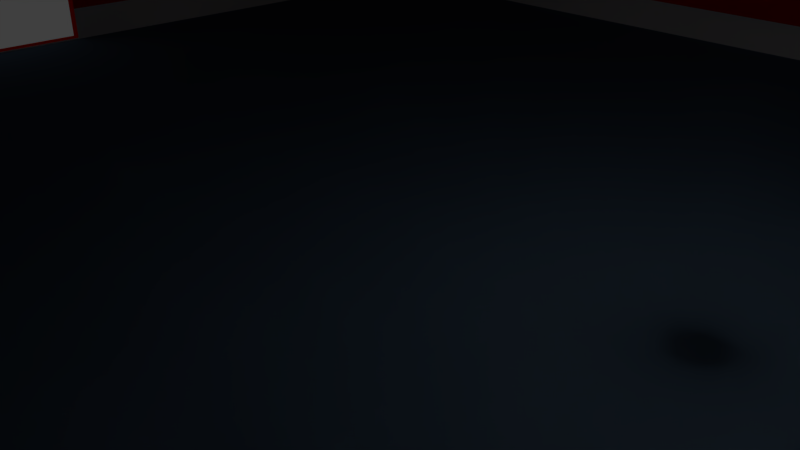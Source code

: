 # Source: 25mRoom_2_door_facing_each_other.blend  (saved by Blender 2.78.0; exported with 4.5.12 LTS)
import bpy
from mathutils import Matrix  # noqa: F401  (used for matrix-valued properties, if any)

bpy.ops.wm.read_factory_settings(use_empty=True)
scene = bpy.context.scene
scene.name = 'Scene'

# ---- collections
col_collection_1 = bpy.data.collections.new('Collection 1'); scene.collection.children.link(col_collection_1)

# ---- materials (node trees are filled in below, after node groups)
mat_material_001 = bpy.data.materials.new('Material.001')
mat_material_001.alpha_threshold = 0.0
mat_material_001.roughness = 0.5
mat_material_001.line_color = (0.0, 0.0, 0.0, 1.0)
mat_material = bpy.data.materials.new('Material')
mat_material.alpha_threshold = 0.0
mat_material.roughness = 0.5
mat_material.line_color = (0.0, 0.0, 0.0, 1.0)
mat_material_004 = bpy.data.materials.new('Material.004')
mat_material_004.alpha_threshold = 0.0
mat_material_004.roughness = 0.5
mat_material_003 = bpy.data.materials.new('Material.003')
mat_material_003.alpha_threshold = 0.0
mat_material_003.roughness = 0.5
mat_material_003.line_color = (0.0, 0.0, 0.0, 1.0)

# ---- material node trees
mat_material_001.use_nodes = True; mat_material_001.node_tree.nodes.clear()
_N = mat_material_001.node_tree.nodes; _L = mat_material_001.node_tree.links
n0 = _N.new('ShaderNodeOutputMaterial'); n0.name = 'Material Output'; n0.location = (300, 300)
n1 = _N.new('ShaderNodeBsdfDiffuse'); n1.name = 'Diffuse BSDF'; n1.location = (10, 300)
n1.inputs[0].default_value = (0.42, 0.42, 0.42, 1.0)
_L.new(n1.outputs[0], n0.inputs[0])
n0.is_active_output = True
mat_material.use_nodes = True; mat_material.node_tree.nodes.clear()
_N = mat_material.node_tree.nodes; _L = mat_material.node_tree.links
n0 = _N.new('ShaderNodeOutputMaterial'); n0.name = 'Material Output'; n0.location = (300, 300)
n1 = _N.new('ShaderNodeBsdfDiffuse'); n1.name = 'Diffuse BSDF'; n1.location = (10, 300)
n1.inputs[0].default_value = (0.8, 0.006038, 0.0, 1.0)
_L.new(n1.outputs[0], n0.inputs[0])
n0.is_active_output = True
mat_material_004.use_nodes = True; mat_material_004.node_tree.nodes.clear()
_N = mat_material_004.node_tree.nodes; _L = mat_material_004.node_tree.links
n0 = _N.new('ShaderNodeOutputMaterial'); n0.name = 'Material Output'; n0.location = (300, 300)
n1 = _N.new('ShaderNodeBsdfDiffuse'); n1.name = 'Diffuse BSDF'; n1.location = (10, 300)
_L.new(n1.outputs[0], n0.inputs[0])
n0.is_active_output = True
mat_material_003.use_nodes = True; mat_material_003.node_tree.nodes.clear()
_N = mat_material_003.node_tree.nodes; _L = mat_material_003.node_tree.links
n0 = _N.new('ShaderNodeOutputMaterial'); n0.name = 'Material Output'; n0.location = (300, 300)
n1 = _N.new('ShaderNodeBsdfDiffuse'); n1.name = 'Diffuse BSDF'; n1.location = (10, 300)
n1.inputs[0].default_value = (0.1019, 0.1602, 0.233, 1.0)
_L.new(n1.outputs[0], n0.inputs[0])
n0.is_active_output = True

# ---- world
world_world = bpy.data.worlds.new('World'); scene.world = world_world
world_world.color = (0.05088, 0.05088, 0.05088)
world_world.use_sun_shadow = False
world_world.sun_shadow_jitter_overblur = 0.0
world_world.cycles.sampling_method = 'MANUAL'

# ---- cameras
cam_camera = bpy.data.cameras.new('Camera')
cam_camera.clip_end = 100.0
cam_camera.lens = 35.0
cam_camera.sensor_width = 32.0
cam_camera.sensor_height = 18.0
cam_camera.ortho_scale = 7.314
cam_camera.dof.focus_distance = 0.0

# ---- lights
light_lamp = bpy.data.lights.new('Lamp', 'POINT')
light_lamp.transmission_factor = 0.0
light_lamp.cutoff_distance = 30.0
light_lamp.energy = 100.0
light_lamp.shadow_buffer_clip_start = 1.001
light_lamp.shadow_soft_size = 0.1
light_lamp.shadow_maximum_resolution = 0.006
light_lamp.use_absolute_resolution = True

# ---- meshes
me_cube_001 = bpy.data.meshes.new('Cube.001')
me_cube_001.from_pydata([(1.0, 1.0, -1.0), (1.0, -1.0, -1.0), (-1.0, -1.0, -1.0), (-1.0, 1.0, -1.0), (0.9201, 0.9201, 24.49), (0.9201, -0.9201, 24.49), (-0.9201, -0.9201, 24.49), (-0.9201, 0.9201, 24.49)], [], [(0, 1, 2, 3), (4, 7, 6, 5), (0, 4, 5, 1), (1, 5, 6, 2), (2, 6, 7, 3), (4, 0, 3, 7)])
me_cube_001.polygons.foreach_set('use_smooth', [True] * 6)
me_cube_001.materials.append(mat_material_001)
me_cube_001.use_remesh_preserve_volume = False
me_cube_001.use_remesh_preserve_attributes = False
me_cube_001.use_mirror_vertex_groups = False
me_cube_001.update()
me_cube = bpy.data.meshes.new('Cube')
me_cube.from_pydata([(-1.0, 1.0, -0.05021), (1.023, 1.0, -0.05021), (0.9038, 0.9038, -1.05), (-0.9038, 0.9038, -1.05), (-1.0, -1.0, -0.05021), (-0.9038, -0.9038, -1.05), (1.023, 1.0, 0.3655), (-1.0, 1.0, 0.3655), (0.9038, -0.9038, -1.05), (1.023, -1.0, -0.05021), (0.8861, 0.8861, -1.05), (-0.8861, 0.8861, -1.05), (-0.8861, -0.8861, -1.05), (-1.0, -1.0, 0.3655), (-1.0, -0.1601, 0.3655), (-1.0, -0.1601, 0.06547), (-1.0, 0.1537, 0.06547), (-1.0, 0.1537, 0.3655), (1.023, 1.0, 1.534), (-1.0, 1.0, 1.534), (1.023, 0.1595, 0.3559), (1.023, 0.1595, 0.03513), (1.023, -0.1595, 0.03513), (1.023, -0.1595, 0.3559), (1.023, -1.0, 0.3655), (0.8861, -0.8861, -1.05), (0.9804, 0.9804, -0.05021), (-0.9804, 0.9804, -0.05021), (-0.9804, -0.9804, -0.05021), (-1.0, -1.0, 1.534), (-1.0, -0.1601, 1.534), (-1.0, 0.1537, 1.534), (1.023, 1.0, 1.95), (-1.0, 1.0, 1.95), (1.023, 0.1595, 1.544), (0.9804, 0.1595, 0.03513), (1.023, 0.1595, 1.814), (0.9804, 0.1595, 1.814), (0.9804, 0.1595, 1.507), (0.9804, 0.1595, 0.3926), (0.9804, -0.1595, 0.03513), (1.023, -0.1595, 1.544), (1.023, -1.0, 1.534), (0.9804, -0.9804, -0.05021), (-0.9804, 0.9804, 0.4016), (0.9804, 0.9804, 0.4016), (-0.9804, 0.1537, 0.4016), (-0.9804, 0.1537, 0.06547), (-0.9804, -0.1601, 0.06547), (-0.9804, -0.1601, 0.4016), (-0.9804, -0.9804, 0.4016), (-1.0, -1.0, 1.95), (-1.0, 0.1537, 1.815), (-1.0, -0.1601, 1.815), (-0.8422, 0.8422, 2.95), (0.8422, 0.8422, 2.95), (1.023, -1.0, 1.95), (1.023, -0.1595, 1.814), (0.9804, -0.9804, 0.4016), (0.9804, -0.1595, 0.3926), (0.9804, -0.1595, 1.814), (0.9804, 0.9804, 1.95), (0.9804, 0.9804, 1.498), (0.9804, -0.1595, 1.507), (0.9804, -0.9804, 1.498), (0.9804, -0.9804, 1.95), (-0.9804, 0.9804, 1.498), (-0.9804, 0.1537, 1.498), (-0.9804, -0.1601, 1.498), (-0.9804, -0.9804, 1.498), (-0.8422, -0.8422, 2.95), (0.8422, -0.8422, 2.95), (-0.8257, -0.8257, 2.95), (-0.8257, 0.8257, 2.95), (0.8257, 0.8257, 2.95), (0.8257, -0.8257, 2.95), (-0.9804, 0.9804, 1.95), (-0.9804, -0.9804, 1.95), (-0.9804, -0.1601, 1.815), (-0.9804, 0.1537, 1.815)], [], [(0, 1, 2, 3), (4, 0, 3, 5), (6, 1, 0, 7), (8, 2, 1, 9), (2, 10, 11, 12, 5, 3), (9, 4, 5, 8), (4, 13, 14, 15, 16, 17, 7, 0), (18, 6, 7, 19), (6, 20, 21, 22, 23, 24, 9, 1), (5, 12, 25, 10, 2, 8), (26, 27, 11, 10), (27, 28, 12, 11), (9, 24, 13, 4), (13, 29, 30, 14), (31, 19, 7, 17), (32, 18, 19, 33), (18, 34, 20, 6), (35, 21, 20, 34, 36, 37, 38, 39), (40, 22, 21, 35), (23, 41, 42, 24), (28, 43, 25, 12), (10, 25, 43, 26), (44, 27, 26, 45), (27, 44, 46, 47, 48, 49, 50, 28), (24, 42, 29, 13), (29, 51, 33, 19, 31, 52, 53, 30), (32, 33, 54, 55), (18, 32, 56, 42, 41, 57, 36, 34), (58, 59, 40, 35, 39, 45, 26, 43), (57, 60, 37, 36), (61, 62, 38, 37, 60, 63, 64, 65), (39, 38, 62, 45), (40, 59, 63, 60, 57, 41, 23, 22), (28, 50, 58, 43), (66, 44, 45, 62), (44, 66, 67, 46), (68, 69, 50, 49), (42, 56, 51, 29), (33, 51, 70, 54), (56, 32, 55, 71), (55, 54, 70, 72, 73, 74), (64, 63, 59, 58), (61, 65, 75, 74), (76, 66, 62, 61), (69, 77, 65, 64), (50, 69, 64, 58), (66, 76, 77, 69, 68, 78, 79, 67), (51, 56, 71, 70), (74, 75, 72, 70, 71, 55), (77, 76, 73, 72), (76, 61, 74, 73), (65, 77, 72, 75), (52, 31, 17, 16, 47, 46, 67, 79), (79, 78, 53, 52), (16, 15, 48, 47), (78, 68, 49, 48, 15, 14, 30, 53)])
me_cube.polygons.foreach_set('use_smooth', [1, 1, 1, 1, 1, 1, 1, 1, 1, 1, 1, 1, 1, 1, 1, 1, 1, 1, 1, 1, 1, 1, 1, 1, 1, 1, 1, 1, 1, 1, 1, 1, 1, 1, 1, 1, 1, 1, 1, 1, 1, 1, 1, 1, 1, 1, 1, 1, 1, 1, 1, 1, 0, 0, 0, 0])
me_cube.polygons.foreach_set('material_index', [1, 1, 1, 1, 1, 1, 1, 0, 1, 1, 1, 1, 1, 0, 0, 1, 0, 0, 0, 0, 1, 1, 1, 1, 0, 1, 1, 1, 1, 0, 1, 0, 0, 1, 0, 0, 0, 1, 1, 1, 1, 0, 1, 1, 1, 0, 1, 1, 1, 1, 1, 1, 0, 0, 0, 0])
_uv = me_cube.uv_layers.new(name='UVMap')
_uv.uv.foreach_set('vector', [0.0, 0.0, 0.0, 0.0, 0.0, 0.0, 0.0, 0.0, 0.0, 0.0, 0.0, 0.0, 0.0, 0.0, 0.0, 0.0, 0.0, 0.0, 0.0, 0.0, 0.0, 0.0, 0.0, 0.0, 0.0, 0.0, 0.0, 0.0, 0.0, 0.0, 0.0, 0.0, 0.0, 0.0, 0.0, 0.0, 0.0, 0.0, 0.0, 0.0, 0.0, 0.0, 0.0, 0.0, 0.0, 0.0, 0.0, 0.0, 0.0, 0.0, 0.0, 0.0, 0.0, 0.0, 0.0, 0.0, 0.0, 0.0, 0.0, 0.0, 0.0, 0.0, 0.0, 0.0, 0.0, 0.0, 0.0, 0.0, 0.0, 0.0, 0.0, 0.0, 0.0, 0.0, 0.0, 0.0, 0.0, 0.0, 0.0, 0.0, 0.0, 0.0, 0.0, 0.0, 0.0, 0.0, 0.0, 0.0, 0.0, 0.0, 0.0, 0.0, 0.0, 0.0, 0.0, 0.0, 0.0, 0.0, 0.0, 0.0, 0.0, 0.0, 0.0, 0.0, 0.0, 0.0, 0.0, 0.0, 0.0, 0.0, 0.0, 0.0, 0.0, 0.0, 0.0, 0.0, 0.0, 0.0, 0.0, 0.0, 0.0, 0.0, 0.0, 0.0, 0.0, 0.0, 0.0, 0.0, 0.0, 0.0, 0.0, 0.0, 0.0, 0.0, 0.0, 0.0, 0.0, 0.0, 0.0, 0.0, 0.0, 0.0, 0.0, 0.0, 0.0, 0.0, 0.0, 0.0, 0.0, 0.0, 0.0, 0.0, 0.0, 0.0, 0.0, 0.0, 0.0, 0.0, 0.0, 0.0, 0.0, 0.0, 0.0, 0.0, 0.0, 0.0, 0.0, 0.0, 0.0, 0.0, 0.0, 0.0, 0.0, 0.0, 0.0, 0.0, 0.0, 0.0, 0.0, 0.0, 0.0, 0.0, 0.0, 0.0, 0.0, 0.0, 0.0, 0.0, 0.0, 0.0, 0.0, 0.0, 0.0, 0.0, 0.0, 0.0, 0.0, 0.0, 0.0, 0.0, 0.0, 0.0, 0.0, 0.0, 0.0, 0.0, 0.0, 0.0, 0.0, 0.0, 0.0, 0.0, 0.0, 0.0, 0.0, 0.0, 0.0, 0.0, 0.0, 0.0, 0.0, 0.0, 0.0, 0.0, 0.0, 0.0, 0.0, 0.0, 0.0, 0.0, 0.0, 0.0, 0.0, 0.0, 0.0, 0.0, 0.0, 0.0, 0.0, 0.0, 0.0, 0.0, 0.0, 0.0, 0.0, 0.0, 0.0, 0.0, 0.0, 0.0, 0.0, 0.0, 0.0, 0.0, 0.0, 0.0, 0.0, 0.0, 0.0, 0.0, 0.0, 0.0, 0.0, 0.0, 0.0, 0.0, 0.0, 0.0, 0.0, 0.0, 0.0, 0.0, 0.0, 0.0, 0.0, 0.0, 0.0, 0.0, 0.0, 0.0, 0.0, 0.0, 0.0, 0.0, 0.0, 0.0, 0.0, 0.0, 0.0, 0.0, 0.0, 0.0, 0.0, 0.0, 0.0, 0.0, 0.0, 0.0, 0.0, 0.0, 0.0, 0.0, 0.0, 0.0, 0.0, 0.0, 0.0, 0.0, 0.0, 0.0, 0.0, 0.0, 0.0, 0.0, 0.0, 0.0, 0.0, 0.0, 0.0, 0.0, 0.0, 0.0, 0.0, 0.0, 0.0, 0.0, 0.0, 0.0, 0.0, 0.0, 0.0, 0.0, 0.0, 0.0, 0.0, 0.0, 0.0, 0.0, 0.0, 0.0, 0.0, 0.0, 0.0, 0.0, 0.0, 0.0, 0.0, 0.0, 0.0, 0.0, 0.0, 0.0, 0.0, 0.0, 0.0, 0.0, 0.0, 0.0, 0.0, 0.0, 0.0, 0.0, 0.0, 0.0, 0.0, 0.0, 0.0, 0.0, 0.0, 0.0, 0.0, 0.0, 0.0, 0.0, 0.0, 0.0, 0.0, 0.0, 0.0, 0.0, 0.0, 0.0, 0.0, 0.0, 0.0, 0.0, 0.0, 0.0, 0.0, 0.0, 0.0, 0.0, 0.0, 0.0, 0.0, 0.0, 0.0, 0.0, 0.0, 0.0, 0.0, 0.0, 0.0, 0.0, 0.0, 0.0, 0.0, 0.0, 0.0, 0.0, 0.0, 0.0, 0.0, 0.0, 0.0, 0.0, 0.0, 0.0, 0.0, 0.0, 0.0, 0.0, 0.0, 0.0, 0.0, 0.0, 0.0, 0.0, 0.0, 0.0, 0.0, 0.0, 0.0, 0.0, 0.0, 0.0, 0.0, 0.0, 0.0, 0.0, 0.0, 0.0, 0.0, 0.0, 0.0, 0.0, 0.0, 0.0, 0.0, 0.0, 0.0, 0.0, 0.0, 0.0, 0.0, 0.0, 0.0, 0.0, 0.0, 0.0, 0.0, 0.0, 0.0, 0.0, 0.0, 0.0, 0.0, 0.0, 0.0, 0.0, 0.0, 0.0, 0.0, 0.0, 0.0, 0.0, 0.0, 0.0, 0.0, 0.0, 0.0, 0.0, 0.0, 0.0, 0.0, 0.0, 0.0, 0.0, 0.0, 0.0, 0.0, 0.0, 0.0, 0.0, 0.0, 0.0, 0.0, 0.0, 0.0, 0.0, 0.0, 0.0, 0.0, 0.0, 0.0, 0.0, 0.0, 0.0, 0.0, 0.0, 0.0, 0.0, 0.0, 0.0, 0.0, 0.0, 0.0, 0.0, 0.0, 0.0, 0.0, 0.0, 0.0, 0.0, 0.0, 0.0, 0.0, 0.0, 0.0, 0.0, 0.0, 0.0, 0.0, 0.0, 0.0, 0.0, 0.0, 0.0, 0.0, 0.0, 0.0, 0.0, 0.0, 0.0, 0.0, 0.0, 0.0, 0.0, 0.0, 0.0, 0.0, 0.0, 0.0, 0.0, 0.0, 0.0, 0.0, 0.0, 0.0, 0.0])
me_cube.materials.append(mat_material)
me_cube.materials.append(mat_material_004)
me_cube.use_remesh_preserve_volume = False
me_cube.use_remesh_preserve_attributes = False
me_cube.use_mirror_vertex_groups = False
me_cube.update()
me_cube.normals_split_custom_set([tuple(v) for v in zip(*[iter([-0.7056, 0.7056, -0.06561, 0.7075, 0.703, -0.07318, 0.5428, 0.5516, -0.6333, -0.5506, 0.5506, -0.6274, -0.7056, -0.7056, -0.06561, -0.7056, 0.7056, -0.06561, -0.5506, 0.5506, -0.6274, -0.5506, -0.5506, -0.6274, 0.7071, 0.7071, -1.596e-08, 0.7075, 0.703, -0.07318, -0.7056, 0.7056, -0.06561, -0.7071, 0.7071, -2.075e-07, 0.5428, -0.5517, -0.6333, 0.5428, 0.5516, -0.6333, 0.7075, 0.703, -0.07318, 0.7075, -0.703, -0.07318, 0.5428, 0.5516, -0.6333, -0.3324, -0.3324, -0.8826, 0.623, -0.623, -0.473, 0.3324, 0.3324, -0.8826, -0.5506, -0.5506, -0.6274, -0.5506, 0.5506, -0.6274, 0.7075, -0.703, -0.07318, -0.7056, -0.7056, -0.06561, -0.5506, -0.5506, -0.6274, 0.5428, -0.5517, -0.6333, -0.7056, -0.7056, -0.06561, -0.7071, -0.7071, -4.434e-07, -1.0, 2.427e-07, -2.931e-07, -1.0, 2.425e-07, -5.352e-07, -1.0, 2.425e-07, -5.352e-07, -1.0, 1.815e-07, -3.186e-07, -0.7071, 0.7071, -2.075e-07, -0.7056, 0.7056, -0.06561, 0.7071, 0.7071, 4.852e-07, 0.7071, 0.7071, -1.596e-08, -0.7071, 0.7071, -2.075e-07, -0.7071, 0.7071, 3.017e-07, 0.7071, 0.7071, -1.596e-08, 0.7071, -0.7071, -3.428e-08, 0.5773, -0.5774, 0.5774, 0.5774, 0.5774, 0.5774, 0.7071, 0.7071, -2.306e-08, 0.7071, -0.7071, -2.519e-07, 0.7075, -0.703, -0.07318, 0.7075, 0.703, -0.07318, -0.5506, -0.5506, -0.6274, 0.3324, 0.3324, -0.8826, -0.623, 0.623, -0.473, -0.3324, -0.3324, -0.8826, 0.5428, 0.5516, -0.6333, 0.5428, -0.5517, -0.6333, -0.7056, -0.7056, 0.06437, 0.7056, -0.7056, 0.06437, 0.623, -0.623, -0.473, -0.3324, -0.3324, -0.8826, 0.7056, -0.7056, 0.06437, 0.7056, 0.7056, 0.06437, 0.3324, 0.3324, -0.8826, 0.623, -0.623, -0.473, 0.7075, -0.703, -0.07318, 0.7071, -0.7071, -2.519e-07, -0.7071, -0.7071, -4.434e-07, -0.7056, -0.7056, -0.06561, -0.7071, -0.7071, -4.434e-07, -0.7071, -0.7071, 9.09e-08, -1.0, 2.418e-07, 3.723e-08, -1.0, 2.427e-07, -2.931e-07, -1.0, 1.806e-07, 1.172e-08, -0.7071, 0.7071, 3.017e-07, -0.7071, 0.7071, -2.075e-07, -1.0, 1.815e-07, -3.186e-07, 0.7047, 0.7006, 0.1116, 0.7071, 0.7071, 4.852e-07, -0.7071, 0.7071, 3.017e-07, -0.7032, 0.7032, 0.1045, 0.7071, 0.7071, 4.852e-07, 0.7071, -0.7071, 1.946e-07, 0.7071, -0.7071, -3.428e-08, 0.7071, 0.7071, -1.596e-08, -0.5774, -0.5773, 0.5774, 0.5773, -0.5774, 0.5774, 0.7071, -0.7071, -3.428e-08, 0.7071, -0.7071, 1.946e-07, 0.5774, -0.5774, -0.5773, -0.5773, -0.5774, -0.5774, -0.7071, -0.7071, -1.011e-07, -0.7071, -0.7071, 1.154e-07, -0.5774, 0.5774, 0.5774, 0.5774, 0.5774, 0.5774, 0.5773, -0.5774, 0.5774, -0.5774, -0.5773, 0.5774, 0.7071, 0.7071, -2.306e-08, 0.7071, 0.7071, 2.058e-07, 0.7071, -0.7071, 2.743e-07, 0.7071, -0.7071, -2.519e-07, 0.7056, 0.7056, 0.06437, -0.7056, 0.7056, 0.06437, -0.623, 0.623, -0.473, 0.3324, 0.3324, -0.8826, -0.3324, -0.3324, -0.8826, -0.623, 0.623, -0.473, -0.7056, 0.7056, 0.06437, -0.7056, -0.7056, 0.06437, 0.7071, -0.7071, 1.868e-07, 0.7056, -0.7056, 0.06437, -0.7056, -0.7056, 0.06437, -0.7071, -0.7071, 1.352e-07, 0.7056, -0.7056, 0.06437, 0.7071, -0.7071, 1.868e-07, 1.0, -1.612e-07, 2.35e-07, 1.0, -1.909e-07, 3.884e-07, 1.0, -1.909e-07, 3.884e-07, 1.0, -1.617e-07, 2.214e-07, 0.7071, 0.7071, 3.89e-07, 0.7056, 0.7056, 0.06437, 0.7071, -0.7071, -2.519e-07, 0.7071, -0.7071, 2.743e-07, -0.7071, -0.7071, 9.09e-08, -0.7071, -0.7071, -4.434e-07, -0.7071, -0.7071, 9.09e-08, -0.7032, -0.7032, 0.1045, -0.7032, 0.7032, 0.1045, -0.7071, 0.7071, 3.017e-07, -1.0, 1.806e-07, 1.172e-08, -1.0, 2.406e-07, 1.255e-07, -1.0, 2.406e-07, 1.255e-07, -1.0, 2.418e-07, 3.723e-08, 0.7047, 0.7006, 0.1116, -0.7032, 0.7032, 0.1045, -0.5322, 0.5322, 0.6584, 0.5242, 0.5331, 0.6641, 0.7071, 0.7071, 4.852e-07, 0.7047, 0.7006, 0.1116, 0.7047, -0.7006, 0.1116, 0.7071, -0.7071, 2.743e-07, 0.7071, 0.7071, 2.058e-07, 0.5774, 0.5773, -0.5773, 0.5774, -0.5774, -0.5773, 0.7071, -0.7071, 1.946e-07, -0.7071, 0.7071, 2.511e-07, -0.7071, 0.7071, 1.425e-08, -0.5774, 0.5774, 0.5774, -0.5774, -0.5773, 0.5774, -0.7071, -0.7071, 1.154e-07, -0.7071, -0.7071, 1.352e-07, -0.7056, -0.7056, 0.06437, -0.7056, 0.7056, 0.06437, 0.5774, 0.5773, -0.5773, -0.5773, 0.5774, -0.5774, -0.5773, -0.5774, -0.5774, 0.5774, -0.5774, -0.5773, -0.7034, -0.7034, -0.1026, -0.7071, -0.7071, -3.18e-07, -0.7071, -0.7071, -1.011e-07, -0.5773, -0.5774, -0.5774, -0.5773, 0.5774, -0.5774, -0.7071, 0.7071, -2.023e-07, -0.7071, 0.7071, -2.021e-07, -0.7034, 0.7034, -0.1026, -0.7071, -0.7071, 1.154e-07, -0.7071, -0.7071, -1.011e-07, -0.7071, -0.7071, -3.18e-07, -0.7071, -0.7071, 1.352e-07, -0.5774, 0.5774, 0.5774, -0.7071, 0.7071, 1.425e-08, -0.7071, 0.7071, -2.023e-07, -0.5773, 0.5774, -0.5774, 0.5774, 0.5773, -0.5773, 0.7071, 0.7071, 2.058e-07, 0.7071, 0.7071, -2.306e-08, 0.5774, 0.5774, 0.5774, 0.7056, 0.7056, 0.06437, 0.7071, 0.7071, 3.89e-07, -0.7071, 0.7071, 2.511e-07, -0.7056, 0.7056, 0.06437, 0.7071, -0.7071, -2.052e-07, 0.7071, -0.7071, 1.868e-07, -0.7071, -0.7071, 1.352e-07, -0.7071, -0.7071, -3.18e-07, 0.7071, -0.7071, 1.868e-07, 0.7071, -0.7071, -2.052e-07, 1.0, -1.416e-07, 1.964e-08, 1.0, -1.612e-07, 2.35e-07, 1.0, -1.421e-07, 6.053e-09, 0.7071, 0.7071, -3.003e-09, 0.7071, 0.7071, 3.89e-07, 1.0, -1.617e-07, 2.214e-07, 0.7071, -0.7071, 2.743e-07, 0.7047, -0.7006, 0.1116, -0.7032, -0.7032, 0.1045, -0.7071, -0.7071, 9.09e-08, -0.7032, 0.7032, 0.1045, -0.7032, -0.7032, 0.1045, -0.5322, -0.5322, 0.6585, -0.5322, 0.5322, 0.6584, 0.7047, -0.7006, 0.1116, 0.7047, 0.7006, 0.1116, 0.5242, 0.5331, 0.6641, 0.5242, -0.5331, 0.6641, 0.5242, 0.5331, 0.6641, -0.5322, 0.5322, 0.6584, -0.5322, -0.5322, 0.6585, 0.3525, 0.3525, 0.8669, 0.6487, -0.6487, 0.3979, -0.3525, -0.3525, 0.8669, -0.7071, 0.7071, -2.021e-07, -0.7071, 0.7071, -2.023e-07, -0.7071, 0.7071, 1.425e-08, -0.7071, 0.7071, 2.511e-07, -0.7034, -0.7034, -0.1026, -0.7034, 0.7034, -0.1026, -0.6487, 0.6487, 0.3979, -0.3525, -0.3525, 0.8669, 0.7034, -0.7034, -0.1026, 0.7071, -0.7071, -2.052e-07, -0.7071, -0.7071, -3.18e-07, -0.7034, -0.7034, -0.1026, 0.7071, 0.7071, -3.003e-09, 0.7034, 0.7034, -0.1026, -0.7034, 0.7034, -0.1026, -0.7071, 0.7071, -2.021e-07, 0.7071, 0.7071, 3.89e-07, 0.7071, 0.7071, -3.003e-09, -0.7071, 0.7071, -2.021e-07, -0.7071, 0.7071, 2.511e-07, 0.7071, -0.7071, -2.052e-07, 0.7034, -0.7034, -0.1026, 0.7034, 0.7034, -0.1026, 0.7071, 0.7071, -3.003e-09, 1.0, -1.421e-07, 6.053e-09, 1.0, -1.516e-07, -4.226e-08, 1.0, -1.516e-07, -4.226e-08, 1.0, -1.416e-07, 1.964e-08, -0.7032, -0.7032, 0.1045, 0.7047, -0.7006, 0.1116, 0.5242, -0.5331, 0.6641, -0.5322, -0.5322, 0.6585, -0.3525, -0.3525, 0.8669, -0.6487, 0.6487, 0.3979, 0.3525, 0.3525, 0.8669, -0.5322, -0.5322, 0.6585, 0.5242, -0.5331, 0.6641, 0.5242, 0.5331, 0.6641, 0.7034, 0.7034, -0.1026, 0.7034, -0.7034, -0.1026, 0.6487, -0.6487, 0.3979, 0.3525, 0.3525, 0.8669, 0.7034, -0.7034, -0.1026, -0.7034, -0.7034, -0.1026, -0.3525, -0.3525, 0.8669, 0.6487, -0.6487, 0.3979, -0.7034, 0.7034, -0.1026, 0.7034, 0.7034, -0.1026, 0.3525, 0.3525, 0.8669, -0.6487, 0.6487, 0.3979, 0.0, -1.0, -4.325e-09, 0.0, -1.0, -4.325e-09, 0.0, -1.0, -4.325e-09, 0.0, -1.0, -4.325e-09, 0.0, -1.0, -4.325e-09, 0.0, -1.0, -4.325e-09, 0.0, -1.0, -4.325e-09, 0.0, -1.0, -4.325e-09, 0.0, 0.0, -1.0, 0.0, 0.0, -1.0, 0.0, 0.0, -1.0, 0.0, 0.0, -1.0, 0.0, 0.0, 1.0, 0.0, 0.0, 1.0, 0.0, 0.0, 1.0, 0.0, 0.0, 1.0, 0.0, 1.0, 9.12e-10, 0.0, 1.0, 9.12e-10, 0.0, 1.0, 9.12e-10, 0.0, 1.0, 9.12e-10, 0.0, 1.0, 9.12e-10, 0.0, 1.0, 9.12e-10, 0.0, 1.0, 9.12e-10, 0.0, 1.0, 9.12e-10])] * 3)])
me_cube_003 = bpy.data.meshes.new('Cube.003')
me_cube_003.from_pydata([(1.0, 1.0, -1.0), (1.0, -1.0, -1.0), (-1.0, -1.0, -1.0), (-1.0, 1.0, -1.0), (1.0, 1.0, 1.0), (1.0, -1.0, 1.0), (-1.0, -1.0, 1.0), (-1.0, 1.0, 1.0)], [], [(0, 1, 2, 3), (4, 7, 6, 5), (0, 4, 5, 1), (1, 5, 6, 2), (2, 6, 7, 3), (4, 0, 3, 7)])
me_cube_003.polygons.foreach_set('use_smooth', [True] * 6)
me_cube_003.materials.append(mat_material_003)
me_cube_003.use_remesh_preserve_volume = False
me_cube_003.use_remesh_preserve_attributes = False
me_cube_003.use_mirror_vertex_groups = False
me_cube_003.update()

# ---- objects
ob_lamp = bpy.data.objects.new('Lamp', light_lamp)
ob_camera = bpy.data.objects.new('Camera', cam_camera)
ob_ceiling = bpy.data.objects.new('Ceiling', me_cube_001)
ob_wall = bpy.data.objects.new('Wall', me_cube)
ob_floor = bpy.data.objects.new('Floor', me_cube_003)

# ---- transforms, parenting, visibility, modifiers, constraints
ob_lamp.location = (4.076, 1.005, 5.904)
ob_lamp.rotation_euler = (0.6503, 0.05522, 1.866)
ob_lamp.lock_rotations_4d = False
ob_lamp.empty_display_type = 'ARROWS'
ob_lamp.color = (0.0, 0.0, 0.0, 0.0)
ob_lamp.lineart.crease_threshold = 0.0
ob_camera.location = (7.481, -6.508, 5.344)
ob_camera.rotation_euler = (1.109, 0.0, 0.8149)
ob_camera.lock_rotations_4d = False
ob_camera.empty_display_type = 'ARROWS'
ob_camera.color = (0.0, 0.0, 0.0, 0.0)
ob_camera.display_type = 'WIRE'
ob_camera.lineart.crease_threshold = 0.0
ob_ceiling.location = (0.0, 0.0, 6.0)
ob_ceiling.scale = (10.75, 10.75, 0.1)
ob_ceiling.lock_rotations_4d = False
ob_ceiling.empty_display_type = 'ARROWS'
ob_ceiling.lineart.crease_threshold = 0.0
ob_wall.location = (0.0, 0.0, 0.0)
ob_wall.scale = (12.75, 12.75, 2.0)
ob_wall.lock_rotations_4d = False
ob_wall.empty_display_type = 'ARROWS'
ob_wall.lineart.crease_threshold = 0.0
ob_floor.location = (0.0, 0.0, 0.0)
ob_floor.scale = (12.5, 12.5, 0.1)
ob_floor.lock_rotations_4d = False
ob_floor.empty_display_type = 'ARROWS'
ob_floor.lineart.crease_threshold = 0.0

# ---- collection membership
col_collection_1.objects.link(ob_lamp)
col_collection_1.objects.link(ob_camera)
col_collection_1.objects.link(ob_ceiling)
col_collection_1.objects.link(ob_wall)
col_collection_1.objects.link(ob_floor)

# ---- scene / render settings (as saved in the file)
scene.camera = ob_camera
scene.frame_start = 1; scene.frame_end = 250; scene.frame_set(0)
scene.render.engine = 'CYCLES'
scene.render.resolution_percentage = 50
scene.render.dither_intensity = 0.0
scene.cycles.use_denoising = False
scene.cycles.samples = 128
scene.cycles.sampling_pattern = 'TABULATED_SOBOL'
scene.cycles.light_sampling_threshold = 0.0
scene.cycles.use_adaptive_sampling = False
scene.cycles.use_light_tree = False
scene.cycles.blur_glossy = 0.0
scene.cycles.sample_clamp_indirect = 0.0
scene.view_settings.view_transform = 'Standard'
bpy.context.view_layer.update()
